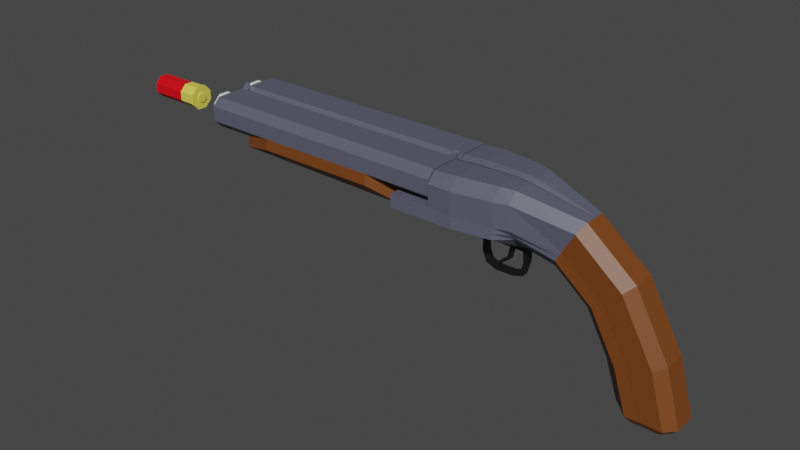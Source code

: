 # Source: shotgun.blend  (saved by Blender 4.0.36; exported with 4.5.12 LTS)
import bpy
from mathutils import Matrix  # noqa: F401  (used for matrix-valued properties, if any)

bpy.ops.wm.read_factory_settings(use_empty=True)
scene = bpy.context.scene
scene.name = 'Scene'

# ---- collections
col_collection = bpy.data.collections.new('Collection'); scene.collection.children.link(col_collection)

# ---- materials (node trees are filled in below, after node groups)
mat_wood = bpy.data.materials.new('Wood')
mat_wood.use_transparent_shadow = False
mat_metal = bpy.data.materials.new('Metal')
mat_metal.use_transparent_shadow = False
mat_blackmetal = bpy.data.materials.new('BlackMetal')
mat_blackmetal.use_transparent_shadow = False
mat_redcolor = bpy.data.materials.new('RedColor')
mat_redcolor.use_transparent_shadow = False
mat_material = bpy.data.materials.new('Material')
mat_material.use_transparent_shadow = False

# ---- material node trees
mat_wood.use_nodes = True; mat_wood.node_tree.nodes.clear()
_N = mat_wood.node_tree.nodes; _L = mat_wood.node_tree.links
n0 = _N.new('ShaderNodeBsdfPrincipled'); n0.name = 'Principled BSDF'; n0.location = (10, 300)
n0.inputs[0].default_value = (0.1839, 0.05351, 0.008773, 1.0)
n0.inputs[3].default_value = 1.45
n1 = _N.new('ShaderNodeOutputMaterial'); n1.name = 'Material Output'; n1.location = (300, 300)
_L.new(n0.outputs[0], n1.inputs[0])
n1.is_active_output = True
mat_metal.use_nodes = True; mat_metal.node_tree.nodes.clear()
_N = mat_metal.node_tree.nodes; _L = mat_metal.node_tree.links
n0 = _N.new('ShaderNodeBsdfPrincipled'); n0.name = 'Principled BSDF'; n0.location = (10, 300)
n0.inputs[0].default_value = (0.1002, 0.1031, 0.1479, 1.0)
n0.inputs[3].default_value = 1.45
n1 = _N.new('ShaderNodeOutputMaterial'); n1.name = 'Material Output'; n1.location = (300, 300)
_L.new(n0.outputs[0], n1.inputs[0])
n1.is_active_output = True
mat_blackmetal.use_nodes = True; mat_blackmetal.node_tree.nodes.clear()
_N = mat_blackmetal.node_tree.nodes; _L = mat_blackmetal.node_tree.links
n0 = _N.new('ShaderNodeBsdfPrincipled'); n0.name = 'Principled BSDF'; n0.location = (10, 300)
n0.inputs[0].default_value = (0.006806, 0.006806, 0.006806, 1.0)
n0.inputs[3].default_value = 1.45
n1 = _N.new('ShaderNodeOutputMaterial'); n1.name = 'Material Output'; n1.location = (300, 300)
_L.new(n0.outputs[0], n1.inputs[0])
n1.is_active_output = True
mat_redcolor.use_nodes = True; mat_redcolor.node_tree.nodes.clear()
_N = mat_redcolor.node_tree.nodes; _L = mat_redcolor.node_tree.links
n0 = _N.new('ShaderNodeBsdfPrincipled'); n0.name = 'Principled BSDF'; n0.location = (10, 300)
n0.inputs[0].default_value = (0.8002, 0.0, 0.005984, 1.0)
n0.inputs[3].default_value = 1.45
n1 = _N.new('ShaderNodeOutputMaterial'); n1.name = 'Material Output'; n1.location = (300, 300)
_L.new(n0.outputs[0], n1.inputs[0])
n1.is_active_output = True
mat_material.use_nodes = True; mat_material.node_tree.nodes.clear()
_N = mat_material.node_tree.nodes; _L = mat_material.node_tree.links
n0 = _N.new('ShaderNodeBsdfPrincipled'); n0.name = 'Principled BSDF'; n0.location = (10, 300)
n0.inputs[0].default_value = (0.8007, 0.7032, 0.09914, 1.0)
n0.inputs[3].default_value = 1.45
n1 = _N.new('ShaderNodeOutputMaterial'); n1.name = 'Material Output'; n1.location = (300, 300)
_L.new(n0.outputs[0], n1.inputs[0])
n1.is_active_output = True

# ---- world
world_world = bpy.data.worlds.new('World'); scene.world = world_world
world_world.use_nodes = True; world_world.node_tree.nodes.clear()
_N = world_world.node_tree.nodes; _L = world_world.node_tree.links
n0 = _N.new('ShaderNodeOutputWorld'); n0.name = 'World Output'; n0.location = (300, 300)
n1 = _N.new('ShaderNodeBackground'); n1.name = 'Background'; n1.location = (10, 300)
n1.inputs[0].default_value = (0.05088, 0.05088, 0.05088, 1.0)
_L.new(n1.outputs[0], n0.inputs[0])
n0.is_active_output = True
world_world.color = (0.05088, 0.05088, 0.05088)
world_world.use_sun_shadow = False
world_world.sun_shadow_jitter_overblur = 0.0

# ---- meshes
me_cube_001 = bpy.data.meshes.new('Cube.001')
me_cube_001.from_pydata([(-1.12, 0.0, 0.1298), (-0.08324, 0.0, 0.1298), (-0.2198, 0.0, 0.2365), (-1.12, -0.1647, 0.1128), (-1.12, -0.2, 0.1482), (-1.12, -0.2, 0.2173), (-1.12, -0.1647, 0.2527), (-0.2198, -0.2, 0.1482), (-0.08324, -0.1031, 0.1128), (-0.2198, -0.1647, 0.2527), (-0.2198, -0.2, 0.2173), (-0.2198, -0.02276, 0.2527), (-1.12, -0.02967, 0.1128), (-0.08324, -0.02967, 0.1128), (-0.7828, 0.0, 0.2365), (-1.021, 0.0, 0.1298), (-0.9342, -0.1647, 0.1128), (-0.7862, -0.2, 0.1482), (-0.7828, -0.1647, 0.2527), (-0.7828, -0.2, 0.2173), (-0.7828, -0.02276, 0.2527), (-1.021, -0.02967, 0.1128), (-0.9342, -0.1688, 0.06241), (-0.08324, -0.1072, 0.01091), (-0.2198, -0.2041, 0.09776), (-0.08324, -0.03381, 0.002156), (-0.08324, 0.0, 0.0), (-1.021, 0.0, 0.01319), (-0.7862, -0.2041, 0.09776), (-1.021, -0.03381, 0.01535), (0.09815, 0.0, 0.2365), (0.1042, 0.0, 0.1298), (0.1042, -0.1647, 0.1128), (0.1042, -0.2, 0.1482), (0.1042, -0.2, 0.2173), (0.1042, -0.1647, 0.2527), (0.1042, -0.02967, 0.1128), (0.09815, -0.01783, 0.2492), (0.0, -0.02967, 0.1128), (0.0, -0.09446, 0.1128), (0.0, 0.0, 0.1298), (0.0, -0.03381, 0.002156), (0.0, -0.0986, 0.01091), (0.0, 0.0, 0.0), (-1.115, 0.0, 0.1298), (-1.103, -0.2, 0.1482), (-1.103, -0.1647, 0.2527), (-1.115, -0.02967, 0.1128), (-1.084, 0.0, 0.2365), (-1.111, -0.1647, 0.1128), (-1.103, -0.2, 0.2173), (-1.12, -0.02276, 0.2527), (-1.12, 0.0, 0.2365), (-1.081, -0.02276, 0.2527), (-1.081, 0.0, 0.2365), (-1.118, 0.0, 0.2365), (-1.118, -0.02054, 0.2511), (-1.084, -0.02054, 0.2511), (-1.118, 0.0, 0.2777), (-1.102, 0.0, 0.2777), (-1.115, -0.01384, 0.2623), (-1.098, -0.00969, 0.2623), (0.08121, 0.0, 0.1298), (0.06447, -0.1647, 0.2527), (0.07052, -0.01783, 0.2492), (0.06447, -0.2, 0.2173), (0.07052, 0.0, 0.2365), (0.08121, -0.1571, 0.1128), (0.06447, -0.2, 0.1482), (0.08121, -0.02967, 0.1128), (0.1042, -0.02276, 0.2527), (0.1042, 0.0, 0.2365), (0.06447, -0.02276, 0.2527), (0.06447, 0.0, 0.2365), (0.09815, 0.0, 0.2556), (0.07052, 0.0, 0.2556), (0.09815, -0.008226, 0.2652), (0.09815, -0.01783, 0.2618), (0.09815, -0.01567, 0.2667), (0.07052, -0.01783, 0.2618), (0.07052, -0.008226, 0.2652), (0.07052, -0.01567, 0.2667)], [], [(8, 23, 42, 39), (53, 51, 6, 46), (72, 63, 35, 70), (45, 50, 5, 4), (7, 17, 28, 24), (46, 6, 5, 50), (3, 4, 5, 6, 51, 52, 0, 12), (16, 21, 29, 22), (44, 15, 21, 47), (2, 14, 20, 11), (9, 18, 19, 10), (49, 16, 17, 45), (7, 10, 19, 17), (11, 20, 18, 9), (47, 21, 16, 49), (29, 25, 23, 22), (22, 23, 24, 28), (27, 26, 25, 29), (21, 15, 27, 29), (8, 7, 24, 23), (17, 16, 22, 28), (25, 26, 43, 41), (31, 71, 70, 35, 34, 33, 32, 36), (63, 65, 34, 35), (68, 67, 32, 33), (65, 68, 33, 34), (69, 62, 31, 36), (67, 69, 36, 32), (38, 39, 42, 41), (40, 38, 41, 43), (23, 25, 41, 42), (12, 47, 49, 3), (3, 49, 45, 4), (0, 44, 47, 12), (14, 54, 53, 20), (18, 46, 50, 19), (17, 19, 50, 45), (20, 53, 46, 18), (56, 55, 52, 51), (57, 56, 51, 53), (48, 57, 53, 54), (57, 48, 59, 61), (59, 58, 60, 61), (55, 56, 60, 58), (56, 57, 61, 60), (8, 13, 69, 67), (13, 1, 62, 69), (10, 7, 68, 65), (7, 8, 67, 68), (2, 11, 72, 73), (9, 10, 65, 63), (11, 9, 63, 72), (30, 37, 70, 71), (37, 64, 72, 70), (64, 66, 73, 72), (64, 37, 77, 79), (75, 80, 76, 74), (66, 64, 79, 81, 80, 75), (76, 80, 81, 78), (78, 81, 79, 77), (37, 30, 74, 76, 78, 77)])
me_cube_001.polygons.foreach_set('material_index', [0, 1, 1, 1, 0, 1, 1, 0, 1, 1, 1, 1, 1, 1, 1, 0, 0, 0, 0, 0, 0, 0, 1, 1, 1, 1, 1, 1, 0, 0, 0, 1, 1, 1, 1, 1, 1, 1, 1, 1, 1, 1, 1, 1, 1, 1, 1, 1, 1, 1, 1, 1, 1, 1, 1, 1, 1, 1, 1, 1, 1])
_uv = me_cube_001.uv_layers.new(name='UVMap')
_uv.uv.foreach_set('vector', [0.375, 0.7279, 0.375, 0.7279, 0.375, 0.7279, 0.375, 0.7279, 0.8723, 0.6392, 0.875, 0.6392, 0.875, 0.7279, 0.8723, 0.7279, 0.625, 0.6392, 0.625, 0.7279, 0.625, 0.7279, 0.625, 0.6392, 0.4382, 0.9952, 0.5618, 0.9973, 0.5618, 1.0, 0.4382, 1.0, 0.4382, 0.75, 0.4382, 0.9072, 0.4382, 0.9072, 0.4382, 0.75, 0.625, 0.9973, 0.625, 1.0, 0.5618, 1.0, 0.5618, 0.9973, 0.375, 0.02209, 0.4382, 0.0, 0.5618, 0.0, 0.625, 0.02209, 0.625, 0.1108, 0.625, 0.125, 0.375, 0.125, 0.375, 0.1065, 0.1767, 0.7279, 0.1767, 0.6435, 0.1767, 0.6435, 0.1767, 0.7279, 0.1277, 0.625, 0.1767, 0.625, 0.1767, 0.6435, 0.1277, 0.6435, 0.625, 0.625, 0.8233, 0.625, 0.8233, 0.6392, 0.625, 0.6392, 0.625, 0.75, 0.625, 0.9483, 0.5618, 0.9483, 0.5618, 0.75, 0.1277, 0.7279, 0.1767, 0.7279, 0.1767, 0.75, 0.1277, 0.75, 0.4382, 0.75, 0.5618, 0.75, 0.5618, 0.9483, 0.4382, 0.9072, 0.625, 0.6392, 0.8233, 0.6392, 0.8233, 0.7279, 0.625, 0.7279, 0.1277, 0.6435, 0.1767, 0.6435, 0.1767, 0.7279, 0.1277, 0.7279, 0.1767, 0.6435, 0.375, 0.6435, 0.375, 0.7279, 0.1767, 0.7279, 0.1767, 0.7279, 0.375, 0.7279, 0.375, 0.75, 0.2178, 0.75, 0.1767, 0.625, 0.375, 0.625, 0.375, 0.6435, 0.1767, 0.6435, 0.1767, 0.6435, 0.1767, 0.625, 0.1767, 0.625, 0.1767, 0.6435, 0.375, 0.7279, 0.4382, 0.75, 0.4382, 0.75, 0.375, 0.7279, 0.1767, 0.75, 0.1767, 0.7279, 0.1767, 0.7279, 0.2178, 0.75, 0.375, 0.6435, 0.375, 0.625, 0.375, 0.625, 0.375, 0.6435, 0.375, 0.625, 0.625, 0.625, 0.625, 0.6392, 0.625, 0.7279, 0.5618, 0.75, 0.4382, 0.75, 0.375, 0.7279, 0.375, 0.6435, 0.625, 0.75, 0.5618, 0.75, 0.5618, 0.75, 0.625, 0.75, 0.4382, 0.75, 0.375, 0.7279, 0.375, 0.7279, 0.4382, 0.75, 0.5618, 0.75, 0.4382, 0.75, 0.4382, 0.75, 0.5618, 0.75, 0.375, 0.6435, 0.375, 0.625, 0.375, 0.625, 0.375, 0.6435, 0.375, 0.7279, 0.375, 0.6435, 0.375, 0.6435, 0.375, 0.7279, 0.375, 0.6435, 0.375, 0.7279, 0.375, 0.7279, 0.375, 0.6435, 0.375, 0.625, 0.375, 0.6435, 0.375, 0.6435, 0.375, 0.625, 0.375, 0.7279, 0.375, 0.6435, 0.375, 0.6435, 0.375, 0.7279, 0.125, 0.6435, 0.1277, 0.6435, 0.1277, 0.7279, 0.125, 0.7279, 0.125, 0.7279, 0.1277, 0.7279, 0.1277, 0.75, 0.125, 0.75, 0.125, 0.625, 0.1277, 0.625, 0.1277, 0.6435, 0.125, 0.6435, 0.8233, 0.625, 0.8723, 0.625, 0.8723, 0.6392, 0.8233, 0.6392, 0.625, 0.9483, 0.625, 0.9973, 0.5618, 0.9973, 0.5618, 0.9483, 0.4382, 0.9072, 0.5618, 0.9483, 0.5618, 0.9973, 0.4382, 0.9952, 0.8233, 0.6392, 0.8723, 0.6392, 0.8723, 0.7279, 0.8233, 0.7279, 0.8746, 0.6378, 0.8746, 0.625, 0.875, 0.625, 0.875, 0.6392, 0.8727, 0.6378, 0.8746, 0.6378, 0.875, 0.6392, 0.8723, 0.6392, 0.8727, 0.625, 0.8727, 0.6378, 0.8723, 0.6392, 0.8723, 0.625, 0.8727, 0.6378, 0.8727, 0.625, 0.8727, 0.625, 0.8727, 0.6378, 0.8727, 0.625, 0.8746, 0.625, 0.8746, 0.6378, 0.8727, 0.6378, 0.8746, 0.625, 0.8746, 0.6378, 0.8746, 0.6378, 0.8746, 0.625, 0.8746, 0.6378, 0.8727, 0.6378, 0.8727, 0.6378, 0.8746, 0.6378, 0.375, 0.7279, 0.375, 0.6435, 0.375, 0.6435, 0.375, 0.7279, 0.375, 0.6435, 0.375, 0.625, 0.375, 0.625, 0.375, 0.6435, 0.5618, 0.75, 0.4382, 0.75, 0.4382, 0.75, 0.5618, 0.75, 0.4382, 0.75, 0.375, 0.7279, 0.375, 0.7279, 0.4382, 0.75, 0.625, 0.625, 0.625, 0.6392, 0.625, 0.6392, 0.625, 0.625, 0.625, 0.75, 0.5618, 0.75, 0.5618, 0.75, 0.625, 0.75, 0.625, 0.6392, 0.625, 0.7279, 0.625, 0.7279, 0.625, 0.6392, 0.625, 0.625, 0.625, 0.6361, 0.625, 0.6392, 0.625, 0.625, 0.625, 0.6361, 0.625, 0.6361, 0.625, 0.6392, 0.625, 0.6392, 0.625, 0.6361, 0.625, 0.625, 0.625, 0.625, 0.625, 0.6392, 0.625, 0.6361, 0.625, 0.6361, 0.625, 0.6361, 0.625, 0.6361, 0.625, 0.625, 0.625, 0.6301, 0.625, 0.6301, 0.625, 0.625, 0.625, 0.625, 0.625, 0.6361, 0.625, 0.6361, 0.625, 0.6357, 0.625, 0.6301, 0.625, 0.625, 0.625, 0.6301, 0.625, 0.6301, 0.625, 0.6357, 0.625, 0.6357, 0.625, 0.6357, 0.625, 0.6357, 0.625, 0.6361, 0.625, 0.6361, 0.625, 0.6361, 0.625, 0.625, 0.625, 0.625, 0.625, 0.6301, 0.625, 0.6357, 0.625, 0.6361])
me_cube_001.materials.append(mat_wood)
me_cube_001.materials.append(mat_metal)
me_cube_001.update()
me_cube_003 = bpy.data.meshes.new('Cube.003')
me_cube_003.from_pydata([(-0.03583, -0.024, -0.05917), (-0.03583, -0.05917, -0.024), (-0.03583, -0.05917, 0.024), (-0.03583, -0.024, 0.05917), (-0.03583, 0.05917, -0.024), (-0.03583, 0.024, -0.05917), (-0.03583, 0.024, 0.05917), (-0.03583, 0.05917, 0.024), (1.288, -0.05917, -0.024), (1.288, -0.024, -0.05917), (1.288, -0.024, 0.05917), (1.288, -0.05917, 0.024), (1.288, 0.024, -0.05917), (1.288, 0.05917, -0.024), (1.288, 0.05917, 0.024), (1.288, 0.024, 0.05917)], [], [(8, 11, 2, 1), (12, 13, 14, 15, 10, 11, 8, 9), (15, 6, 3, 10), (0, 1, 2, 3, 6, 7, 4, 5), (4, 7, 14, 13), (12, 5, 4, 13), (6, 15, 14, 7), (0, 9, 8, 1), (10, 3, 2, 11), (5, 12, 9, 0)])
_uv = me_cube_003.uv_layers.new(name='UVMap')
_uv.uv.foreach_set('vector', [0.4493, 0.75, 0.5507, 0.75, 0.5507, 1.0, 0.4493, 1.0, 0.375, 0.5743, 0.4493, 0.5, 0.5507, 0.5, 0.625, 0.5743, 0.625, 0.6757, 0.5507, 0.75, 0.4493, 0.75, 0.375, 0.6757, 0.625, 0.5743, 0.875, 0.5743, 0.875, 0.6757, 0.625, 0.6757, 0.375, 0.0743, 0.4493, 0.0, 0.5507, 0.0, 0.625, 0.0743, 0.625, 0.1757, 0.5507, 0.25, 0.4493, 0.25, 0.375, 0.1757, 0.4493, 0.25, 0.5507, 0.25, 0.5507, 0.5, 0.4493, 0.5, 0.375, 0.5743, 0.125, 0.5743, 0.125, 0.5, 0.375, 0.5, 0.625, 0.25, 0.625, 0.5, 0.5507, 0.5, 0.5507, 0.25, 0.125, 0.6757, 0.375, 0.6757, 0.375, 0.75, 0.125, 0.75, 0.625, 0.75, 0.625, 1.0, 0.5507, 1.0, 0.5507, 0.75, 0.125, 0.5743, 0.375, 0.5743, 0.375, 0.6757, 0.125, 0.6757])
me_cube_003.update()
me_cube_002 = bpy.data.meshes.new('Cube.002')
me_cube_002.from_pydata([(-0.2071, 0.0, -0.2071), (-0.2071, 0.0, 0.06583), (-0.07017, 0.0, -0.2071), (-0.1009, 0.0, 0.07187), (-0.2071, -0.2019, -0.06586), (-0.1009, -0.2019, -0.07641), (-0.2071, 0.0, -0.06586), (-0.2071, -0.2071, 0.03269), (-0.2071, -0.1635, 0.07629), (-0.1009, -0.1635, 0.08232), (-0.1009, -0.2071, 0.03269), (-0.3959, 0.0, -0.2071), (-0.2071, 0.0, -0.1485), (-0.3959, -0.2071, -0.06586), (-0.2071, -0.2034, -0.1273), (-0.2071, -0.0599, -0.2071), (-0.1009, -0.2034, -0.1273), (0.05981, -0.01404, -0.2237), (-0.3959, -0.07273, -0.2071), (-0.3959, -0.2066, -0.1273), (0.1411, 0.0, -0.2071), (0.1411, 0.0, 0.06384), (0.1411, -0.1572, -0.07641), (0.1411, -0.1624, 0.03269), (0.1411, -0.1188, 0.07629), (0.125, -0.02393, -0.2236), (0.1411, -0.1188, -0.1273), (0.2706, 0.0, -0.2391), (0.4124, 0.0, 0.0064), (0.336, -0.09122, -0.1258), (0.3906, -0.09648, -0.03135), (0.4124, -0.05288, 0.0064), (0.2706, -0.0153, -0.2391), (0.3106, -0.09277, -0.1699), (0.4221, 0.0, -0.3632), (0.6343, 0.0, -0.1752), (0.52, -0.09122, -0.2765), (0.6016, -0.09648, -0.2041), (0.6343, -0.05288, -0.1752), (0.4221, -0.0153, -0.3632), (0.4819, -0.09277, -0.3102), (0.5237, 0.0, -0.5504), (0.7921, 0.0, -0.4595), (0.6475, -0.09122, -0.5084), (0.7509, -0.09648, -0.4734), (0.7921, -0.05288, -0.4595), (0.5237, -0.0153, -0.5504), (0.5993, -0.09277, -0.5248), (0.5807, 0.0, -0.7187), (0.864, 0.0, -0.7098), (0.7113, -0.09122, -0.7146), (0.8204, -0.09648, -0.7112), (0.864, -0.05288, -0.7098), (0.5807, -0.0153, -0.7187), (0.6605, -0.09277, -0.7162), (0.6144, 0.0, -0.7489), (0.8353, 0.0, -0.7419), (0.7163, -0.06988, -0.7457), (0.8014, -0.07398, -0.743), (0.8353, -0.03998, -0.7419), (0.6144, -0.01067, -0.7489), (0.6767, -0.07108, -0.7469), (0.07934, -0.1763, -0.1273), (0.07934, -0.18, 0.03269), (0.07934, -0.1747, -0.07641), (0.07139, -0.01458, -0.2237), (0.07934, -0.1364, 0.08232), (0.07934, 0.0, 0.07187), (0.02862, -0.01683, -0.3519), (0.02862, 0.0, -0.3519), (-0.005576, 0.0, -0.3519), (-0.07017, 0.0, -0.2873), (-0.05125, 0.0, -0.333), (-0.05386, -0.01683, -0.284), (-0.002303, -0.01683, -0.3354), (-0.03878, -0.01683, -0.3203), (0.1411, 0.0, -0.2771), (0.07446, 0.0, -0.3519), (0.1248, 0.0, -0.3372), (0.07222, -0.01683, -0.3353), (0.125, -0.01683, -0.2748), (0.1118, -0.01683, -0.3238), (0.07934, -0.02312, -0.2071), (0.1411, -0.02028, -0.2071), (-0.07017, -0.01818, -0.2071), (-0.005576, -0.01683, -0.3519), (-0.05125, -0.01683, -0.333), (-0.07017, -0.01683, -0.2873), (0.02867, -0.01683, -0.3354), (0.1411, -0.01683, -0.2771), (0.1248, -0.01683, -0.3372), (0.0744, -0.01683, -0.3519), (-0.05393, 0.0, -0.2237), (0.125, 0.0, -0.2236), (0.07139, 0.0, -0.2237), (-0.05386, 0.0, -0.284), (-0.002303, 0.0, -0.3354), (-0.03878, 0.0, -0.3203), (0.07228, 0.0, -0.3354), (0.125, 0.0, -0.2748), (0.1119, 0.0, -0.3238), (0.02867, 0.0, -0.3354), (-0.2071, -0.03205, 0.07629), (-0.1009, -0.03205, 0.08232), (0.1411, -0.02328, 0.07629), (0.4124, -0.01036, 0.0064), (0.6343, -0.01036, -0.1752), (0.7921, -0.01036, -0.4595), (0.864, -0.01036, -0.7098), (0.8353, -0.004736, -0.7419), (0.07934, -0.02673, 0.08232), (0.7246, 0.0, -0.7589), (0.6614, 0.0, -0.7609), (0.7984, 0.0, -0.7565), (0.7246, -0.05493, -0.7589), (0.7774, -0.05748, -0.7572), (0.7984, -0.03639, -0.7565), (0.6614, -0.01821, -0.7609), (0.7, -0.05568, -0.7596), (0.7984, -0.01453, -0.7565), (-0.05393, -0.01518, -0.2237), (0.07928, -0.02285, -0.2237), (0.07928, 0.0, -0.2237), (0.05981, 0.0, -0.2237), (0.04565, 0.0, -0.2829), (0.05604, 0.0, -0.288), (0.04565, -0.01404, -0.2829), (0.05604, -0.01458, -0.288), (0.02407, 0.0, -0.2984), (0.03055, 0.0, -0.308), (0.02407, -0.01404, -0.2984), (0.03055, -0.01458, -0.308), (0.007604, 0.0, -0.3096), (0.01408, 0.0, -0.3192), (0.007604, -0.01404, -0.3096), (0.01408, -0.01458, -0.3192), (-0.2071, -0.1032, -0.06586), (-0.3959, -0.1068, -0.06586), (-0.3959, 0.0, -0.1365), (-0.1009, -0.2027, -0.1018), (-0.2071, -0.2027, -0.09657), (-0.3959, -0.2069, -0.09656), (0.1411, -0.138, -0.1018), (0.3233, -0.092, -0.1479), (0.5009, -0.092, -0.2934), (0.6234, -0.092, -0.5166), (0.6859, -0.092, -0.7154), (0.6965, -0.07048, -0.7463), (0.07934, -0.1755, -0.1018), (0.7123, -0.05531, -0.7593), (-0.3959, -0.1076, -0.1365), (-0.2071, -0.1388, -0.1485)], [], [(103, 102, 8, 9), (139, 5, 4, 140), (63, 64, 22, 23), (5, 10, 7, 4), (148, 62, 26, 142), (140, 4, 13, 141), (150, 141, 13, 137), (9, 8, 7, 10), (136, 8, 102, 1, 6), (0, 2, 84, 15), (12, 138, 150, 151), (15, 84, 16, 14), (18, 15, 14, 19), (0, 15, 18, 11), (24, 23, 30, 31), (104, 24, 31, 105), (62, 82, 83, 26), (25, 121, 122, 93), (66, 63, 23, 24), (110, 66, 24, 104), (143, 33, 40, 144), (31, 30, 37, 38), (142, 26, 33, 143), (26, 83, 32, 33), (23, 22, 29, 30), (83, 20, 27, 32), (40, 39, 46, 47), (144, 40, 47, 145), (33, 32, 39, 40), (30, 29, 36, 37), (32, 27, 34, 39), (105, 31, 38, 106), (47, 46, 53, 54), (145, 47, 54, 146), (37, 36, 43, 44), (39, 34, 41, 46), (106, 38, 45, 107), (38, 37, 44, 45), (54, 53, 60, 61), (146, 54, 61, 147), (44, 43, 50, 51), (46, 41, 48, 53), (107, 45, 52, 108), (45, 44, 51, 52), (61, 60, 117, 118), (109, 59, 116, 119), (51, 50, 57, 58), (53, 48, 55, 60), (108, 52, 59, 109), (52, 51, 58, 59), (103, 9, 66, 110), (9, 10, 63, 66), (85, 70, 69, 68), (16, 84, 82, 62), (139, 16, 62, 148), (10, 5, 64, 63), (20, 83, 89, 76), (73, 75, 97, 95), (70, 85, 86, 72), (72, 86, 87, 71), (84, 2, 71, 87), (76, 89, 90, 78), (78, 90, 91, 77), (68, 69, 77, 91), (121, 25, 83, 82), (120, 121, 82, 84), (74, 75, 86, 85), (75, 73, 87, 86), (73, 120, 84, 87), (88, 74, 85, 68), (80, 81, 90, 89), (81, 79, 91, 90), (79, 88, 68, 91), (25, 80, 89, 83), (79, 81, 100, 98), (120, 73, 95, 92), (17, 123, 124, 126), (88, 79, 98, 101), (74, 88, 101, 96), (75, 74, 96, 97), (80, 25, 93, 99), (81, 80, 99, 100), (3, 103, 110, 67), (49, 108, 109, 56), (42, 107, 108, 49), (35, 106, 107, 42), (28, 105, 106, 35), (67, 110, 104, 21), (21, 104, 105, 28), (3, 1, 102, 103), (111, 113, 119, 116, 115, 114), (112, 111, 114, 149, 118, 117), (59, 58, 115, 116), (60, 55, 112, 117), (58, 57, 114, 115), (147, 61, 118, 149), (56, 109, 119, 113), (17, 65, 121, 120), (65, 94, 122, 121), (123, 17, 120, 92), (125, 127, 131, 129), (65, 17, 126, 127), (94, 65, 127, 125), (129, 131, 135, 133), (126, 124, 128, 130), (127, 126, 130, 131), (135, 134, 132, 133), (130, 128, 132, 134), (131, 130, 134, 135), (4, 136, 137, 13), (4, 7, 8, 136), (136, 6, 12, 151), (11, 18, 150, 138), (57, 147, 149, 114), (5, 139, 148, 64), (50, 146, 147, 57), (43, 145, 146, 50), (36, 144, 145, 43), (22, 142, 143, 29), (29, 143, 144, 36), (18, 19, 141, 150), (14, 140, 141, 19), (64, 148, 142, 22), (16, 139, 140, 14), (136, 151, 150, 137)])
me_cube_002.polygons.foreach_set('material_index', [1, 1, 1, 1, 1, 1, 1, 1, 1, 1, 1, 1, 1, 1, 1, 1, 1, 2, 1, 1, 0, 0, 1, 1, 1, 1, 0, 0, 0, 0, 0, 0, 0, 0, 0, 0, 0, 0, 0, 0, 0, 0, 0, 0, 0, 0, 0, 0, 0, 0, 1, 1, 2, 1, 1, 1, 2, 2, 2, 2, 2, 2, 2, 2, 2, 2, 2, 2, 2, 2, 2, 2, 2, 2, 2, 2, 2, 2, 2, 2, 2, 2, 1, 0, 0, 0, 0, 1, 1, 1, 0, 0, 0, 0, 0, 0, 0, 2, 2, 2, 2, 2, 2, 2, 2, 2, 2, 2, 2, 1, 1, 1, 1, 0, 1, 0, 0, 0, 1, 0, 1, 1, 1, 1, 1])
_uv = me_cube_002.uv_layers.new(name='UVMap')
_uv.uv.foreach_set('vector', [0.625, 0.6443, 0.875, 0.6443, 0.875, 0.7237, 0.625, 0.7237, 0.4679, 0.75, 0.4903, 0.75, 0.4903, 1.0, 0.4679, 1.0, 0.5865, 0.75, 0.4903, 0.75, 0.4903, 0.75, 0.5865, 0.75, 0.4903, 0.75, 0.5865, 0.75, 0.5865, 1.0, 0.4903, 1.0, 0.4679, 0.75, 0.4454, 0.75, 0.4454, 0.75, 0.4679, 0.75, 0.4679, 1.0, 0.4903, 1.0, 0.4903, 1.0, 0.4679, 1.0, 0.4327, 0.04379, 0.4679, 0.0, 0.4903, 0.0, 0.4903, 0.03906, 0.625, 0.75, 0.625, 1.0, 0.5865, 1.0, 0.5865, 0.75, 0.4903, 0.03906, 0.625, 0.02631, 0.625, 0.1057, 0.625, 0.125, 0.4903, 0.125, 0.125, 0.625, 0.375, 0.625, 0.375, 0.7015, 0.125, 0.7015, 0.4903, 0.125, 0.4327, 0.125, 0.4327, 0.04379, 0.4903, 0.03906, 0.125, 0.7015, 0.375, 0.7015, 0.375, 0.75, 0.125, 0.75, 0.125, 0.7015, 0.125, 0.7015, 0.125, 0.75, 0.125, 0.75, 0.125, 0.625, 0.125, 0.7015, 0.125, 0.7015, 0.125, 0.625, 0.625, 0.75, 0.5865, 0.75, 0.5865, 0.75, 0.625, 0.75, 0.625, 0.6443, 0.625, 0.7237, 0.625, 0.7237, 0.625, 0.6443, 0.375, 0.75, 0.375, 0.7015, 0.375, 0.7015, 0.375, 0.75, 0.375, 0.7015, 0.375, 0.7015, 0.375, 0.7015, 0.375, 0.7015, 0.625, 0.75, 0.5865, 0.75, 0.5865, 0.75, 0.625, 0.75, 0.625, 0.6443, 0.625, 0.7237, 0.625, 0.7237, 0.625, 0.6443, 0.4679, 0.75, 0.4454, 0.75, 0.4454, 0.75, 0.4679, 0.75, 0.625, 0.75, 0.5865, 0.75, 0.5865, 0.75, 0.625, 0.75, 0.4679, 0.75, 0.4454, 0.75, 0.4454, 0.75, 0.4679, 0.75, 0.375, 0.75, 0.375, 0.7015, 0.375, 0.7015, 0.375, 0.75, 0.5865, 0.75, 0.4903, 0.75, 0.4903, 0.75, 0.5865, 0.75, 0.375, 0.7015, 0.375, 0.625, 0.375, 0.625, 0.375, 0.7015, 0.375, 0.75, 0.375, 0.7015, 0.375, 0.7015, 0.375, 0.75, 0.4679, 0.75, 0.4454, 0.75, 0.4454, 0.75, 0.4679, 0.75, 0.375, 0.75, 0.375, 0.7015, 0.375, 0.7015, 0.375, 0.75, 0.5865, 0.75, 0.4903, 0.75, 0.4903, 0.75, 0.5865, 0.75, 0.375, 0.7015, 0.375, 0.625, 0.375, 0.625, 0.375, 0.7015, 0.625, 0.6443, 0.625, 0.7237, 0.625, 0.7237, 0.625, 0.6443, 0.375, 0.75, 0.375, 0.7015, 0.375, 0.7015, 0.375, 0.75, 0.4679, 0.75, 0.4454, 0.75, 0.4454, 0.75, 0.4679, 0.75, 0.5865, 0.75, 0.4903, 0.75, 0.4903, 0.75, 0.5865, 0.75, 0.375, 0.7015, 0.375, 0.625, 0.375, 0.625, 0.375, 0.7015, 0.625, 0.6443, 0.625, 0.7237, 0.625, 0.7237, 0.625, 0.6443, 0.625, 0.75, 0.5865, 0.75, 0.5865, 0.75, 0.625, 0.75, 0.375, 0.75, 0.375, 0.7015, 0.375, 0.7015, 0.375, 0.75, 0.4679, 0.75, 0.4454, 0.75, 0.4454, 0.75, 0.4679, 0.75, 0.5865, 0.75, 0.4903, 0.75, 0.4903, 0.75, 0.5865, 0.75, 0.375, 0.7015, 0.375, 0.625, 0.375, 0.625, 0.375, 0.7015, 0.625, 0.6443, 0.625, 0.7237, 0.625, 0.7237, 0.625, 0.6443, 0.625, 0.75, 0.5865, 0.75, 0.5865, 0.75, 0.625, 0.75, 0.375, 0.75, 0.375, 0.7015, 0.375, 0.7015, 0.375, 0.75, 0.625, 0.6443, 0.625, 0.7237, 0.625, 0.7237, 0.625, 0.6443, 0.5865, 0.75, 0.4903, 0.75, 0.4903, 0.75, 0.5865, 0.75, 0.375, 0.7015, 0.375, 0.625, 0.375, 0.625, 0.375, 0.7015, 0.625, 0.6443, 0.625, 0.7237, 0.625, 0.7237, 0.625, 0.6443, 0.625, 0.75, 0.5865, 0.75, 0.5865, 0.75, 0.625, 0.75, 0.625, 0.6443, 0.625, 0.7237, 0.625, 0.7237, 0.625, 0.6443, 0.625, 0.75, 0.5865, 0.75, 0.5865, 0.75, 0.625, 0.75, 0.375, 0.7015, 0.375, 0.625, 0.375, 0.625, 0.375, 0.7015, 0.375, 0.75, 0.375, 0.7015, 0.375, 0.7015, 0.375, 0.75, 0.4679, 0.75, 0.4454, 0.75, 0.4454, 0.75, 0.4679, 0.75, 0.5865, 0.75, 0.4903, 0.75, 0.4903, 0.75, 0.5865, 0.75, 0.375, 0.625, 0.375, 0.7015, 0.375, 0.7015, 0.375, 0.625, 0.375, 0.7013, 0.375, 0.7006, 0.375, 0.7006, 0.375, 0.7013, 0.375, 0.625, 0.375, 0.7015, 0.375, 0.7001, 0.375, 0.625, 0.375, 0.625, 0.375, 0.7001, 0.375, 0.7015, 0.375, 0.625, 0.375, 0.7015, 0.375, 0.625, 0.375, 0.625, 0.375, 0.7015, 0.375, 0.625, 0.375, 0.7015, 0.375, 0.7015, 0.375, 0.625, 0.375, 0.625, 0.375, 0.7015, 0.375, 0.7015, 0.375, 0.625, 0.375, 0.7015, 0.375, 0.625, 0.375, 0.625, 0.375, 0.7015, 0.375, 0.7015, 0.375, 0.7015, 0.375, 0.7015, 0.375, 0.7015, 0.375, 0.7015, 0.375, 0.7015, 0.375, 0.7015, 0.375, 0.7015, 0.375, 0.7013, 0.375, 0.7006, 0.375, 0.7001, 0.375, 0.7015, 0.375, 0.7006, 0.375, 0.7013, 0.375, 0.7015, 0.375, 0.7001, 0.375, 0.7013, 0.375, 0.7015, 0.375, 0.7015, 0.375, 0.7015, 0.375, 0.7015, 0.375, 0.7013, 0.375, 0.7015, 0.375, 0.7015, 0.375, 0.7015, 0.375, 0.7015, 0.375, 0.7015, 0.375, 0.7015, 0.375, 0.7015, 0.375, 0.7015, 0.375, 0.7015, 0.375, 0.7015, 0.375, 0.7015, 0.375, 0.7015, 0.375, 0.7015, 0.375, 0.7015, 0.375, 0.7015, 0.375, 0.7015, 0.375, 0.7015, 0.375, 0.7015, 0.375, 0.7015, 0.375, 0.7015, 0.375, 0.7015, 0.375, 0.7015, 0.375, 0.7015, 0.375, 0.7013, 0.375, 0.7013, 0.375, 0.7015, 0.375, 0.7015, 0.375, 0.7015, 0.375, 0.7015, 0.375, 0.7015, 0.375, 0.7015, 0.375, 0.7015, 0.375, 0.7015, 0.375, 0.7015, 0.375, 0.7013, 0.375, 0.7015, 0.375, 0.7015, 0.375, 0.7013, 0.375, 0.7006, 0.375, 0.7013, 0.375, 0.7013, 0.375, 0.7006, 0.375, 0.7015, 0.375, 0.7015, 0.375, 0.7015, 0.375, 0.7015, 0.375, 0.7015, 0.375, 0.7015, 0.375, 0.7015, 0.375, 0.7015, 0.625, 0.625, 0.625, 0.6443, 0.625, 0.6443, 0.625, 0.625, 0.625, 0.625, 0.625, 0.6443, 0.625, 0.6443, 0.625, 0.625, 0.625, 0.625, 0.625, 0.6443, 0.625, 0.6443, 0.625, 0.625, 0.625, 0.625, 0.625, 0.6443, 0.625, 0.6443, 0.625, 0.625, 0.625, 0.625, 0.625, 0.6443, 0.625, 0.6443, 0.625, 0.625, 0.625, 0.625, 0.625, 0.6443, 0.625, 0.6443, 0.625, 0.625, 0.625, 0.625, 0.625, 0.6443, 0.625, 0.6443, 0.625, 0.625, 0.625, 0.625, 0.875, 0.625, 0.875, 0.6443, 0.625, 0.6443, 0.4903, 0.625, 0.625, 0.625, 0.625, 0.6443, 0.625, 0.7237, 0.5865, 0.75, 0.4903, 0.75, 0.375, 0.625, 0.4903, 0.625, 0.4903, 0.75, 0.4679, 0.75, 0.4454, 0.75, 0.375, 0.7015, 0.625, 0.75, 0.5865, 0.75, 0.5865, 0.75, 0.625, 0.75, 0.375, 0.7015, 0.375, 0.625, 0.375, 0.625, 0.375, 0.7015, 0.5865, 0.75, 0.4903, 0.75, 0.4903, 0.75, 0.5865, 0.75, 0.4679, 0.75, 0.4454, 0.75, 0.4454, 0.75, 0.4679, 0.75, 0.625, 0.625, 0.625, 0.6443, 0.625, 0.6443, 0.625, 0.625, 0.375, 0.7015, 0.375, 0.7015, 0.375, 0.7015, 0.375, 0.7015, 0.375, 0.7015, 0.375, 0.7015, 0.375, 0.7015, 0.375, 0.7015, 0.375, 0.7015, 0.375, 0.7015, 0.375, 0.7015, 0.375, 0.7015, 0.375, 0.7015, 0.375, 0.7015, 0.375, 0.7015, 0.375, 0.7015, 0.375, 0.7015, 0.375, 0.7015, 0.375, 0.7015, 0.375, 0.7015, 0.375, 0.7015, 0.375, 0.7015, 0.375, 0.7015, 0.375, 0.7015, 0.375, 0.7015, 0.375, 0.7015, 0.375, 0.7015, 0.375, 0.7015, 0.375, 0.7015, 0.375, 0.7015, 0.375, 0.7015, 0.375, 0.7015, 0.375, 0.7015, 0.375, 0.7015, 0.375, 0.7015, 0.375, 0.7015, 0.375, 0.7015, 0.375, 0.7015, 0.375, 0.7015, 0.375, 0.7015, 0.375, 0.7015, 0.375, 0.7015, 0.375, 0.7015, 0.375, 0.7015, 0.375, 0.7015, 0.375, 0.7015, 0.375, 0.7015, 0.375, 0.7015, 0.4903, 0.0, 0.4903, 0.03906, 0.4903, 0.03906, 0.4903, 0.0, 0.4903, 0.0, 0.5865, 0.0, 0.625, 0.02631, 0.4903, 0.03906, 0.4903, 0.03906, 0.4903, 0.125, 0.4903, 0.125, 0.4903, 0.03906, 0.375, 0.125, 0.375, 0.04851, 0.4327, 0.04379, 0.4327, 0.125, 0.4903, 0.75, 0.4679, 0.75, 0.4679, 0.75, 0.4903, 0.75, 0.4903, 0.75, 0.4679, 0.75, 0.4679, 0.75, 0.4903, 0.75, 0.4903, 0.75, 0.4679, 0.75, 0.4679, 0.75, 0.4903, 0.75, 0.4903, 0.75, 0.4679, 0.75, 0.4679, 0.75, 0.4903, 0.75, 0.4903, 0.75, 0.4679, 0.75, 0.4679, 0.75, 0.4903, 0.75, 0.4903, 0.75, 0.4679, 0.75, 0.4679, 0.75, 0.4903, 0.75, 0.4903, 0.75, 0.4679, 0.75, 0.4679, 0.75, 0.4903, 0.75, 0.375, 0.04851, 0.4455, 0.0, 0.4679, 0.0, 0.4327, 0.04379, 0.4454, 1.0, 0.4679, 1.0, 0.4679, 1.0, 0.4455, 1.0, 0.4903, 0.75, 0.4679, 0.75, 0.4679, 0.75, 0.4903, 0.75, 0.4454, 0.75, 0.4679, 0.75, 0.4679, 1.0, 0.4454, 1.0, 0.4903, 0.03906, 0.4903, 0.03906, 0.4327, 0.04379, 0.4903, 0.03906])
me_cube_002.materials.append(mat_wood)
me_cube_002.materials.append(mat_metal)
me_cube_002.materials.append(mat_blackmetal)
me_cube_002.update()
me_cylinder = bpy.data.meshes.new('Cylinder')
me_cylinder.from_pydata([(1.364e-10, 0.04607, -0.1781), (4.737e-09, 0.02386, 0.08505), (0.03257, 0.03257, -0.1781), (0.01687, 0.01687, 0.08505), (0.04607, -1.258e-09, -0.1781), (0.02386, -9.742e-10, 0.08505), (0.03257, -0.03257, -0.1781), (0.01687, -0.01687, 0.08505), (1.364e-10, -0.04607, -0.1781), (4.737e-09, -0.02386, 0.08505), (-0.03257, -0.03257, -0.1781), (-0.01687, -0.01687, 0.08505), (-0.04607, -1.258e-09, -0.1781), (-0.02386, -9.742e-10, 0.08505), (-0.03257, 0.03257, -0.1781), (-0.01687, 0.01687, 0.08505), (8.451e-09, 0.05514, 0.0), (0.03899, 0.03899, 0.0), (0.05514, -4.11e-09, 0.0), (0.03899, -0.03899, 0.0), (5.214e-09, -0.05514, 0.0), (-0.03899, -0.03899, 0.0), (-0.05514, -8.732e-10, 0.0), (-0.03899, 0.03899, 0.0), (8.326e-09, 0.05514, 0.07677), (0.03899, 0.03899, 0.07677), (0.05514, -4.086e-09, 0.07677), (0.03899, -0.03899, 0.07677), (5.089e-09, -0.05514, 0.07677), (-0.03899, -0.03899, 0.07677), (-0.05514, -8.49e-10, 0.07677), (-0.03899, 0.03899, 0.07677), (0.0381, 0.0381, 0.08505), (6.673e-09, 0.05388, 0.08505), (6.92e-09, 0.05664, 0.07677), (0.05388, -2.427e-09, 0.08505), (0.0381, -0.0381, 0.08505), (6.673e-09, -0.05388, 0.08505), (-0.0381, -0.0381, 0.08505), (-0.05388, -2.427e-09, 0.08505), (-0.0381, 0.0381, 0.08505), (0.04005, 0.04005, 0.07677), (0.05664, -2.479e-09, 0.07677), (0.04005, -0.04005, 0.07677), (6.92e-09, -0.05664, 0.07677), (-0.04005, -0.04005, 0.07677), (-0.05664, -2.479e-09, 0.07677), (-0.04005, 0.04005, 0.07677), (0.04162, 0.04162, 0.08505), (7.218e-09, 0.05886, 0.08505), (7.268e-09, 0.05886, 0.07677), (0.05886, -2.646e-09, 0.08505), (0.04162, -0.04162, 0.08505), (7.218e-09, -0.05886, 0.08505), (-0.04162, -0.04162, 0.08505), (-0.05886, -2.646e-09, 0.08505), (-0.04162, 0.04162, 0.08505), (0.04162, 0.04162, 0.07677), (0.05886, -2.656e-09, 0.07677), (0.04162, -0.04162, 0.07677), (7.268e-09, -0.05886, 0.07677), (-0.04162, -0.04162, 0.07677), (-0.05886, -2.656e-09, 0.07677), (-0.04162, 0.04162, 0.07677), (0.0381, 0.0381, -0.0009818), (0.05388, -2.431e-09, -0.0009818), (0.0381, -0.0381, -0.0009818), (6.693e-09, -0.05388, -0.0009818), (-0.0381, -0.0381, -0.0009818), (-0.05388, -2.431e-09, -0.0009818), (-0.0381, 0.0381, -0.0009818), (6.693e-09, 0.05388, -0.0009818), (0.0381, 0.0381, 0.08505), (6.673e-09, 0.05388, 0.08505), (0.05388, -2.427e-09, 0.08505), (0.0381, -0.0381, 0.08505), (6.673e-09, -0.05388, 0.08505), (-0.0381, -0.0381, 0.08505), (-0.05388, -2.427e-09, 0.08505), (-0.0381, 0.0381, 0.08505), (0.01687, 0.01687, 0.09078), (4.954e-09, 0.02386, 0.09078), (0.02386, -9.742e-10, 0.09078), (0.01687, -0.01687, 0.09078), (4.954e-09, -0.02386, 0.09078), (-0.01687, -0.01687, 0.09078), (-0.02386, -9.742e-10, 0.09078), (-0.01687, 0.01687, 0.09078), (6.407e-10, 0.05388, -0.1781), (0.0381, 0.0381, -0.1781), (0.05388, -1.258e-09, -0.1781), (0.0381, -0.0381, -0.1781), (6.407e-10, -0.05388, -0.1781), (-0.0381, -0.0381, -0.1781), (-0.05388, -1.258e-09, -0.1781), (-0.0381, 0.0381, -0.1781), (0.01483, 0.03327, -0.1771), (0.03402, 0.01304, -0.1771), (0.03327, -0.01483, -0.1771), (0.01304, -0.03402, -0.1771), (-0.01483, -0.03327, -0.1771), (-0.03402, -0.01304, -0.1771), (-0.03327, 0.01483, -0.1771), (-0.01304, 0.03402, -0.1771), (1.364e-10, 0.04607, -0.1702), (0.03257, 0.03257, -0.1702), (0.04607, -1.258e-09, -0.1702), (0.03257, -0.03257, -0.1702), (1.364e-10, -0.04607, -0.1702), (-0.03257, -0.03257, -0.1702), (-0.04607, -1.258e-09, -0.1702), (-0.03257, 0.03257, -0.1702)], [], [(73, 72, 32, 33), (79, 73, 33, 40), (74, 75, 36, 35), (28, 27, 43, 44), (29, 28, 44, 45), (76, 77, 38, 37), (5, 3, 80, 82), (30, 29, 45, 46), (78, 79, 40, 39), (0, 2, 105, 104), (70, 23, 16, 71), (69, 22, 23, 70), (68, 21, 22, 69), (67, 20, 21, 68), (66, 19, 20, 67), (65, 18, 19, 66), (64, 17, 18, 65), (71, 16, 17, 64), (23, 31, 24, 16), (22, 30, 31, 23), (21, 29, 30, 22), (20, 28, 29, 21), (19, 27, 28, 20), (18, 26, 27, 19), (17, 25, 26, 18), (16, 24, 25, 17), (37, 38, 54, 53), (45, 44, 60, 61), (36, 37, 53, 52), (46, 45, 61, 62), (35, 36, 52, 51), (47, 46, 62, 63), (32, 35, 51, 48), (34, 47, 63, 50), (27, 26, 42, 43), (26, 25, 41, 42), (77, 78, 39, 38), (25, 24, 34, 41), (75, 76, 37, 36), (24, 31, 47, 34), (31, 30, 46, 47), (72, 74, 35, 32), (50, 49, 48, 57), (57, 48, 51, 58), (58, 51, 52, 59), (59, 52, 53, 60), (60, 53, 54, 61), (61, 54, 55, 62), (62, 55, 56, 63), (63, 56, 49, 50), (44, 43, 59, 60), (38, 39, 55, 54), (43, 42, 58, 59), (39, 40, 56, 55), (42, 41, 57, 58), (33, 32, 48, 49), (40, 33, 49, 56), (41, 34, 50, 57), (88, 71, 64, 89), (89, 64, 65, 90), (90, 65, 66, 91), (91, 66, 67, 92), (92, 67, 68, 93), (93, 68, 69, 94), (94, 69, 70, 95), (95, 70, 71, 88), (1, 3, 72, 73), (3, 5, 74, 72), (5, 7, 75, 74), (7, 9, 76, 75), (9, 11, 77, 76), (11, 13, 78, 77), (13, 15, 79, 78), (15, 1, 73, 79), (80, 81, 87, 86, 85, 84, 83, 82), (15, 13, 86, 87), (11, 9, 84, 85), (7, 5, 82, 83), (3, 1, 81, 80), (1, 15, 87, 81), (13, 11, 85, 86), (9, 7, 83, 84), (2, 0, 88, 89), (4, 2, 89, 90), (6, 4, 90, 91), (8, 6, 91, 92), (10, 8, 92, 93), (12, 10, 93, 94), (14, 12, 94, 95), (0, 14, 95, 88), (96, 97, 98, 99, 100, 101, 102, 103), (14, 0, 104, 111), (10, 12, 110, 109), (6, 8, 108, 107), (2, 4, 106, 105), (12, 14, 111, 110), (8, 10, 109, 108), (4, 6, 107, 106), (97, 96, 104, 105), (98, 97, 105, 106), (99, 98, 106, 107), (100, 99, 107, 108), (101, 100, 108, 109), (102, 101, 109, 110), (103, 102, 110, 111), (96, 103, 111, 104)])
me_cylinder.polygons.foreach_set('material_index', [1, 1, 1, 1, 1, 1, 1, 1, 1, 0, 1, 1, 1, 1, 1, 1, 1, 1, 1, 1, 1, 1, 1, 1, 1, 1, 1, 1, 1, 1, 1, 1, 1, 1, 1, 1, 1, 1, 1, 1, 1, 1, 1, 1, 1, 1, 1, 1, 1, 1, 1, 1, 1, 1, 1, 1, 1, 1, 0, 0, 0, 0, 0, 0, 0, 0, 1, 1, 1, 1, 1, 1, 1, 1, 1, 1, 1, 1, 1, 1, 1, 1, 0, 0, 0, 0, 0, 0, 0, 0, 0, 0, 0, 0, 0, 0, 0, 0, 0, 0, 0, 0, 0, 0, 0, 0])
_uv = me_cylinder.uv_layers.new(name='UVMap')
_uv.uv.foreach_set('vector', [0.25, 0.49, 0.4197, 0.4197, 0.4197, 0.4197, 0.25, 0.49, 0.08029, 0.4197, 0.25, 0.49, 0.25, 0.49, 0.08029, 0.4197, 0.49, 0.25, 0.4197, 0.08029, 0.4197, 0.08029, 0.49, 0.25, 0.5, 0.9757, 0.625, 0.9757, 0.625, 0.9757, 0.5, 0.9757, 0.375, 0.9757, 0.5, 0.9757, 0.5, 0.9757, 0.375, 0.9757, 0.25, 0.01, 0.08029, 0.08029, 0.08029, 0.08029, 0.25, 0.01, 0.3563, 0.25, 0.3252, 0.3252, 0.3252, 0.3252, 0.3563, 0.25, 0.25, 0.9757, 0.375, 0.9757, 0.375, 0.9757, 0.25, 0.9757, 0.01, 0.25, 0.08029, 0.4197, 0.08029, 0.4197, 0.01, 0.25, 0.75, 0.4552, 0.8951, 0.3951, 0.8951, 0.3951, 0.75, 0.4552, 0.125, 0.7462, 0.125, 0.75, 0.0, 0.75, 0.0, 0.7462, 0.25, 0.7462, 0.25, 0.75, 0.125, 0.75, 0.125, 0.7462, 0.375, 0.7462, 0.375, 0.75, 0.25, 0.75, 0.25, 0.7462, 0.5, 0.7462, 0.5, 0.75, 0.375, 0.75, 0.375, 0.7462, 0.625, 0.7462, 0.625, 0.75, 0.5, 0.75, 0.5, 0.7462, 0.75, 0.7462, 0.75, 0.75, 0.625, 0.75, 0.625, 0.7462, 0.875, 0.7462, 0.875, 0.75, 0.75, 0.75, 0.75, 0.7462, 1.0, 0.7462, 1.0, 0.75, 0.875, 0.75, 0.875, 0.7462, 0.125, 0.75, 0.125, 0.9757, 0.0, 0.9757, 0.0, 0.75, 0.25, 0.75, 0.25, 0.9757, 0.125, 0.9757, 0.125, 0.75, 0.375, 0.75, 0.375, 0.9757, 0.25, 0.9757, 0.25, 0.75, 0.5, 0.75, 0.5, 0.9757, 0.375, 0.9757, 0.375, 0.75, 0.625, 0.75, 0.625, 0.9757, 0.5, 0.9757, 0.5, 0.75, 0.75, 0.75, 0.75, 0.9757, 0.625, 0.9757, 0.625, 0.75, 0.875, 0.75, 0.875, 0.9757, 0.75, 0.9757, 0.75, 0.75, 1.0, 0.75, 1.0, 0.9757, 0.875, 0.9757, 0.875, 0.75, 0.25, 0.01, 0.08029, 0.08029, 0.08029, 0.08029, 0.25, 0.01, 0.375, 0.9757, 0.5, 0.9757, 0.5, 0.9757, 0.375, 0.9757, 0.4197, 0.08029, 0.25, 0.01, 0.25, 0.01, 0.4197, 0.08029, 0.25, 0.9757, 0.375, 0.9757, 0.375, 0.9757, 0.25, 0.9757, 0.49, 0.25, 0.4197, 0.08029, 0.4197, 0.08029, 0.49, 0.25, 0.125, 0.9757, 0.25, 0.9757, 0.25, 0.9757, 0.125, 0.9757, 0.4197, 0.4197, 0.49, 0.25, 0.49, 0.25, 0.4197, 0.4197, 0.0, 0.9757, 0.125, 0.9757, 0.125, 0.9757, 0.0, 0.9757, 0.625, 0.9757, 0.75, 0.9757, 0.75, 0.9757, 0.625, 0.9757, 0.75, 0.9757, 0.875, 0.9757, 0.875, 0.9757, 0.75, 0.9757, 0.08029, 0.08029, 0.01, 0.25, 0.01, 0.25, 0.08029, 0.08029, 0.875, 0.9757, 1.0, 0.9757, 1.0, 0.9757, 0.875, 0.9757, 0.4197, 0.08029, 0.25, 0.01, 0.25, 0.01, 0.4197, 0.08029, 0.0, 0.9757, 0.125, 0.9757, 0.125, 0.9757, 0.0, 0.9757, 0.125, 0.9757, 0.25, 0.9757, 0.25, 0.9757, 0.125, 0.9757, 0.4197, 0.4197, 0.49, 0.25, 0.49, 0.25, 0.4197, 0.4197, 1.0, 0.9757, 1.0, 1.0, 0.875, 1.0, 0.875, 0.9757, 0.875, 0.9757, 0.875, 1.0, 0.75, 1.0, 0.75, 0.9757, 0.75, 0.9757, 0.75, 1.0, 0.625, 1.0, 0.625, 0.9757, 0.625, 0.9757, 0.625, 1.0, 0.5, 1.0, 0.5, 0.9757, 0.5, 0.9757, 0.5, 1.0, 0.375, 1.0, 0.375, 0.9757, 0.375, 0.9757, 0.375, 1.0, 0.25, 1.0, 0.25, 0.9757, 0.25, 0.9757, 0.25, 1.0, 0.125, 1.0, 0.125, 0.9757, 0.125, 0.9757, 0.125, 1.0, 0.0, 1.0, 0.0, 0.9757, 0.5, 0.9757, 0.625, 0.9757, 0.625, 0.9757, 0.5, 0.9757, 0.08029, 0.08029, 0.01, 0.25, 0.01, 0.25, 0.08029, 0.08029, 0.625, 0.9757, 0.75, 0.9757, 0.75, 0.9757, 0.625, 0.9757, 0.01, 0.25, 0.08029, 0.4197, 0.08029, 0.4197, 0.01, 0.25, 0.75, 0.9757, 0.875, 0.9757, 0.875, 0.9757, 0.75, 0.9757, 0.25, 0.49, 0.4197, 0.4197, 0.4197, 0.4197, 0.25, 0.49, 0.08029, 0.4197, 0.25, 0.49, 0.25, 0.49, 0.08029, 0.4197, 0.875, 0.9757, 1.0, 0.9757, 1.0, 0.9757, 0.875, 0.9757, 1.0, 0.5, 1.0, 0.7462, 0.875, 0.7462, 0.875, 0.5, 0.875, 0.5, 0.875, 0.7462, 0.75, 0.7462, 0.75, 0.5, 0.75, 0.5, 0.75, 0.7462, 0.625, 0.7462, 0.625, 0.5, 0.625, 0.5, 0.625, 0.7462, 0.5, 0.7462, 0.5, 0.5, 0.5, 0.5, 0.5, 0.7462, 0.375, 0.7462, 0.375, 0.5, 0.375, 0.5, 0.375, 0.7462, 0.25, 0.7462, 0.25, 0.5, 0.25, 0.5, 0.25, 0.7462, 0.125, 0.7462, 0.125, 0.5, 0.125, 0.5, 0.125, 0.7462, 0.0, 0.7462, 0.0, 0.5, 0.25, 0.3563, 0.3252, 0.3252, 0.4197, 0.4197, 0.25, 0.49, 0.3252, 0.3252, 0.3563, 0.25, 0.49, 0.25, 0.4197, 0.4197, 0.3563, 0.25, 0.3252, 0.1748, 0.4197, 0.08029, 0.49, 0.25, 0.3252, 0.1748, 0.25, 0.1437, 0.25, 0.01, 0.4197, 0.08029, 0.25, 0.1437, 0.1748, 0.1748, 0.08029, 0.08029, 0.25, 0.01, 0.1748, 0.1748, 0.1437, 0.25, 0.01, 0.25, 0.08029, 0.08029, 0.1437, 0.25, 0.1748, 0.3252, 0.08029, 0.4197, 0.01, 0.25, 0.1748, 0.3252, 0.25, 0.3563, 0.25, 0.49, 0.08029, 0.4197, 0.3252, 0.3252, 0.25, 0.3563, 0.1748, 0.3252, 0.1437, 0.25, 0.1748, 0.1748, 0.25, 0.1437, 0.3252, 0.1748, 0.3563, 0.25, 0.1748, 0.3252, 0.1437, 0.25, 0.1437, 0.25, 0.1748, 0.3252, 0.1748, 0.1748, 0.25, 0.1437, 0.25, 0.1437, 0.1748, 0.1748, 0.3252, 0.1748, 0.3563, 0.25, 0.3563, 0.25, 0.3252, 0.1748, 0.3252, 0.3252, 0.25, 0.3563, 0.25, 0.3563, 0.3252, 0.3252, 0.25, 0.3563, 0.1748, 0.3252, 0.1748, 0.3252, 0.25, 0.3563, 0.1437, 0.25, 0.1748, 0.1748, 0.1748, 0.1748, 0.1437, 0.25, 0.25, 0.1437, 0.3252, 0.1748, 0.3252, 0.1748, 0.25, 0.1437, 0.8951, 0.3951, 0.75, 0.4552, 0.75, 0.49, 0.9197, 0.4197, 0.9552, 0.25, 0.8951, 0.3951, 0.9197, 0.4197, 0.99, 0.25, 0.8951, 0.1049, 0.9552, 0.25, 0.99, 0.25, 0.9197, 0.08029, 0.75, 0.04482, 0.8951, 0.1049, 0.9197, 0.08029, 0.75, 0.01, 0.6049, 0.1049, 0.75, 0.04482, 0.75, 0.01, 0.5803, 0.08029, 0.5448, 0.25, 0.6049, 0.1049, 0.5803, 0.08029, 0.51, 0.25, 0.6049, 0.3951, 0.5448, 0.25, 0.51, 0.25, 0.5803, 0.4197, 0.75, 0.4552, 0.6049, 0.3951, 0.5803, 0.4197, 0.75, 0.49, 0.75, 0.4123, 0.8647, 0.3647, 0.9123, 0.25, 0.8647, 0.1353, 0.75, 0.08773, 0.6353, 0.1353, 0.5877, 0.25, 0.6353, 0.3647, 0.6049, 0.3951, 0.75, 0.4552, 0.75, 0.4552, 0.6049, 0.3951, 0.6049, 0.1049, 0.5448, 0.25, 0.5448, 0.25, 0.6049, 0.1049, 0.8951, 0.1049, 0.75, 0.04482, 0.75, 0.04482, 0.8951, 0.1049, 0.8951, 0.3951, 0.9552, 0.25, 0.9552, 0.25, 0.8951, 0.3951, 0.5448, 0.25, 0.6049, 0.3951, 0.6049, 0.3951, 0.5448, 0.25, 0.75, 0.04482, 0.6049, 0.1049, 0.6049, 0.1049, 0.75, 0.04482, 0.9552, 0.25, 0.8951, 0.1049, 0.8951, 0.1049, 0.9552, 0.25, 0.8647, 0.3647, 0.75, 0.4123, 0.75, 0.4552, 0.8951, 0.3951, 0.9123, 0.25, 0.8647, 0.3647, 0.8951, 0.3951, 0.9552, 0.25, 0.8647, 0.1353, 0.9123, 0.25, 0.9552, 0.25, 0.8951, 0.1049, 0.75, 0.08773, 0.8647, 0.1353, 0.8951, 0.1049, 0.75, 0.04482, 0.6353, 0.1353, 0.75, 0.08773, 0.75, 0.04482, 0.6049, 0.1049, 0.5877, 0.25, 0.6353, 0.1353, 0.6049, 0.1049, 0.5448, 0.25, 0.6353, 0.3647, 0.5877, 0.25, 0.5448, 0.25, 0.6049, 0.3951, 0.75, 0.4123, 0.6353, 0.3647, 0.6049, 0.3951, 0.75, 0.4552])
me_cylinder.materials.append(mat_redcolor)
me_cylinder.materials.append(mat_material)
me_cylinder.update()

# ---- objects
ob_barrel = bpy.data.objects.new('Barrel', me_cube_001)
ob_boolenbarrel = bpy.data.objects.new('BoolenBarrel', me_cube_003)
ob_cube = bpy.data.objects.new('Cube', me_cube_002)
ob_cylinder = bpy.data.objects.new('Cylinder', me_cylinder)

# ---- transforms, parenting, visibility, modifiers, constraints
ob_barrel.location = (0.4104, 0.0, -0.1713)
_m = ob_barrel.modifiers.new('Mirror', 'MIRROR')
_m.use_axis = (False, True, False)
_m.use_clip = True
_m = ob_barrel.modifiers.new('Boolean', 'BOOLEAN')
_m.object = ob_boolenbarrel
ob_boolenbarrel.location = (-0.7192, -0.09698, 0.01149)
ob_boolenbarrel.display_type = 'BOUNDS'
_m = ob_boolenbarrel.modifiers.new('Mirror', 'MIRROR')
_m.use_axis = (False, True, False)
_m.mirror_object = ob_barrel
ob_cube.location = (0.7258, 0.0, 0.0)
_m = ob_cube.modifiers.new('Mirror', 'MIRROR')
_m.use_axis = (False, True, False)
_m.use_clip = True
ob_cylinder.location = (-0.9943, -0.09792, 0.01172)
ob_cylinder.rotation_euler = (1.571, 1.188, 1.571)

# ---- collection membership
col_collection.objects.link(ob_barrel)
col_collection.objects.link(ob_boolenbarrel)
col_collection.objects.link(ob_cube)
col_collection.objects.link(ob_cylinder)

# ---- scene / render settings (as saved in the file)
scene.frame_start = 1; scene.frame_end = 250; scene.frame_set(37)
scene.render.engine = 'BLENDER_EEVEE_NEXT'
scene.cycles.sampling_pattern = 'TABULATED_SOBOL'
scene.view_settings.view_transform = 'Filmic'
bpy.context.view_layer.update()

# ---- added for rendering (the .blend has no active camera and no usable light): camera, sun
cam_auto = bpy.data.cameras.new('AutoCamera')
cam_auto.lens = 50.0
cam_auto.sensor_width = 36.0
cam_auto.clip_end = 1000.0
ob_auto_camera = bpy.data.objects.new('AutoCamera', cam_auto)
scene.collection.objects.link(ob_auto_camera)
ob_auto_camera.location = (2.9145, -3.24698, 1.83744)
ob_auto_camera.rotation_euler = (1.09748, -7.21219e-08, 0.694738)
scene.camera = ob_auto_camera
light_auto_sun = bpy.data.lights.new('AutoSun', 'SUN')
light_auto_sun.energy = 3.0
light_auto_sun.angle = 0.0523599
ob_auto_sun = bpy.data.objects.new('AutoSun', light_auto_sun)
scene.collection.objects.link(ob_auto_sun)
ob_auto_sun.rotation_euler = (0.872665, 0.174533, 0.523599)
bpy.context.view_layer.update()
